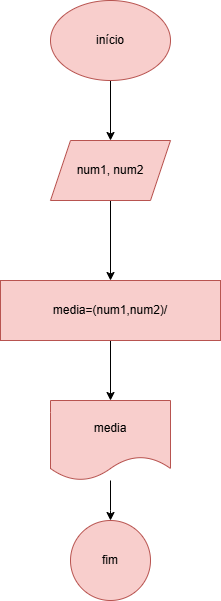

The diagram above was exported from draw.io. Its source (the exported page's mxGraphModel, read from the mxfile embedded in the PNG):
<mxGraphModel dx="242" dy="433" grid="1" gridSize="10" guides="1" tooltips="1" connect="1" arrows="1" fold="1" page="1" pageScale="1" pageWidth="827" pageHeight="1169" math="0" shadow="0">
  <root>
    <mxCell id="0" />
    <mxCell id="1" parent="0" />
    <mxCell id="m_Z1FnINkU3y_tH3hY5Q-3" style="edgeStyle=orthogonalEdgeStyle;rounded=0;orthogonalLoop=1;jettySize=auto;html=1;exitX=0.5;exitY=1;exitDx=0;exitDy=0;" edge="1" parent="1" source="m_Z1FnINkU3y_tH3hY5Q-1" target="m_Z1FnINkU3y_tH3hY5Q-2">
      <mxGeometry relative="1" as="geometry" />
    </mxCell>
    <mxCell id="m_Z1FnINkU3y_tH3hY5Q-1" value="&lt;font style=&quot;vertical-align: inherit;&quot;&gt;&lt;font style=&quot;vertical-align: inherit;&quot;&gt;início&lt;/font&gt;&lt;/font&gt;" style="ellipse;whiteSpace=wrap;html=1;fillColor=#f8cecc;strokeColor=#b85450;" vertex="1" parent="1">
      <mxGeometry x="80" y="20" width="120" height="80" as="geometry" />
    </mxCell>
    <mxCell id="m_Z1FnINkU3y_tH3hY5Q-5" value="" style="edgeStyle=orthogonalEdgeStyle;rounded=0;orthogonalLoop=1;jettySize=auto;html=1;" edge="1" parent="1" source="m_Z1FnINkU3y_tH3hY5Q-2" target="m_Z1FnINkU3y_tH3hY5Q-4">
      <mxGeometry relative="1" as="geometry" />
    </mxCell>
    <mxCell id="m_Z1FnINkU3y_tH3hY5Q-2" value="&lt;font style=&quot;vertical-align: inherit;&quot;&gt;&lt;font style=&quot;vertical-align: inherit;&quot;&gt;num1, num2&lt;/font&gt;&lt;/font&gt;" style="shape=parallelogram;perimeter=parallelogramPerimeter;whiteSpace=wrap;html=1;fixedSize=1;fillColor=#f8cecc;strokeColor=#b85450;" vertex="1" parent="1">
      <mxGeometry x="80" y="160" width="120" height="60" as="geometry" />
    </mxCell>
    <mxCell id="m_Z1FnINkU3y_tH3hY5Q-7" style="edgeStyle=orthogonalEdgeStyle;rounded=0;orthogonalLoop=1;jettySize=auto;html=1;exitX=0.5;exitY=1;exitDx=0;exitDy=0;entryX=0.5;entryY=0;entryDx=0;entryDy=0;" edge="1" parent="1" source="m_Z1FnINkU3y_tH3hY5Q-4" target="m_Z1FnINkU3y_tH3hY5Q-6">
      <mxGeometry relative="1" as="geometry" />
    </mxCell>
    <mxCell id="m_Z1FnINkU3y_tH3hY5Q-4" value="media=(num1,num2)/" style="whiteSpace=wrap;html=1;fillColor=#f8cecc;strokeColor=#b85450;" vertex="1" parent="1">
      <mxGeometry x="30" y="300" width="220" height="60" as="geometry" />
    </mxCell>
    <mxCell id="m_Z1FnINkU3y_tH3hY5Q-9" value="" style="edgeStyle=orthogonalEdgeStyle;rounded=0;orthogonalLoop=1;jettySize=auto;html=1;entryX=0.5;entryY=0;entryDx=0;entryDy=0;" edge="1" parent="1" source="m_Z1FnINkU3y_tH3hY5Q-6" target="m_Z1FnINkU3y_tH3hY5Q-8">
      <mxGeometry relative="1" as="geometry">
        <Array as="points">
          <mxPoint x="140" y="530" />
          <mxPoint x="140" y="530" />
        </Array>
      </mxGeometry>
    </mxCell>
    <mxCell id="m_Z1FnINkU3y_tH3hY5Q-6" value="media" style="shape=document;whiteSpace=wrap;html=1;boundedLbl=1;fillColor=#f8cecc;strokeColor=#b85450;" vertex="1" parent="1">
      <mxGeometry x="80" y="420" width="120" height="80" as="geometry" />
    </mxCell>
    <mxCell id="m_Z1FnINkU3y_tH3hY5Q-8" value="fim" style="ellipse;whiteSpace=wrap;html=1;fillColor=#f8cecc;strokeColor=#b85450;" vertex="1" parent="1">
      <mxGeometry x="100" y="540" width="80" height="80" as="geometry" />
    </mxCell>
  </root>
</mxGraphModel>